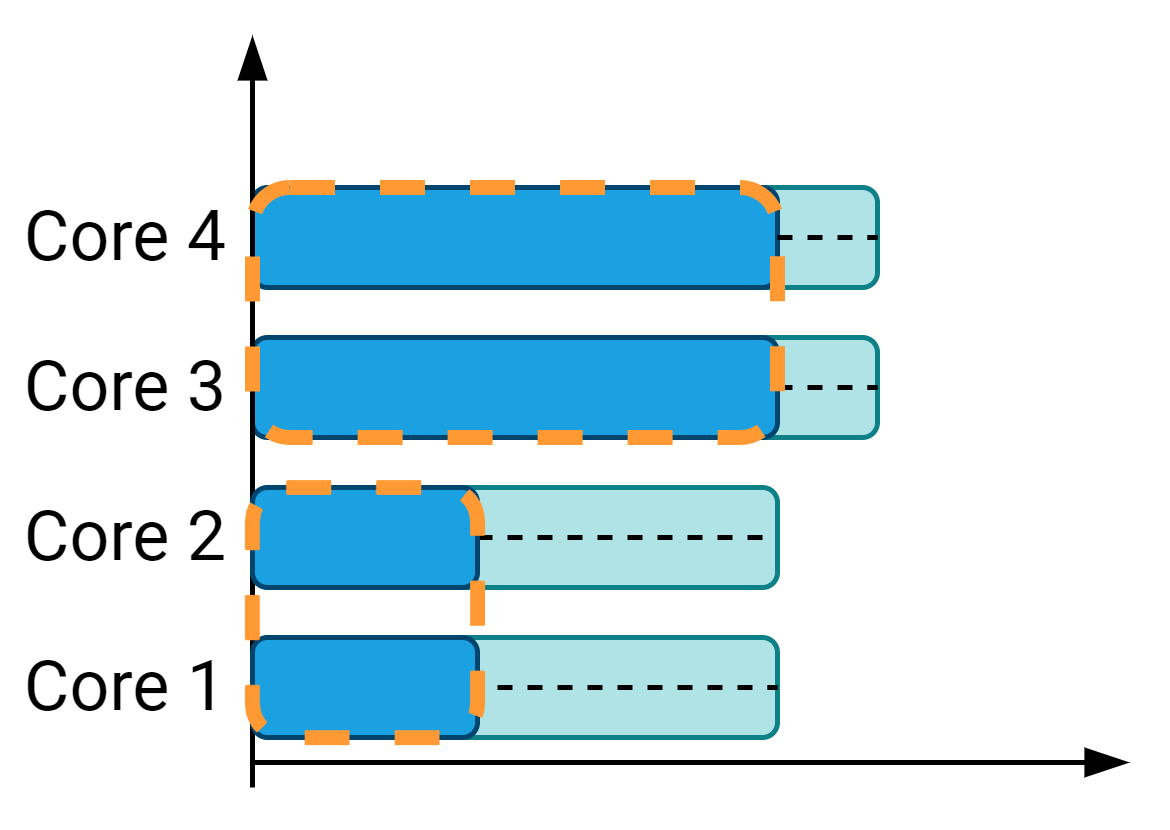

The diagram above was exported from draw.io. Its source (the exported page's mxGraphModel, read from the mxfile embedded in the PNG):
<mxGraphModel dx="981" dy="1736" grid="1" gridSize="5" guides="1" tooltips="1" connect="1" arrows="1" fold="1" page="1" pageScale="1" pageWidth="827" pageHeight="1169" math="1" shadow="0" extFonts="Roboto^https://fonts.googleapis.com/css?family=Roboto">
  <root>
    <mxCell id="0" />
    <mxCell id="1" parent="0" />
    <mxCell id="2" value="" style="rounded=1;whiteSpace=wrap;html=1;align=center;fillColor=#b0e3e6;strokeColor=#0e8088;comic=0;fontSize=14;fontFamily=Roboto;FType=g;" vertex="1" parent="1">
      <mxGeometry x="500" y="25" width="80" height="20" as="geometry" />
    </mxCell>
    <mxCell id="3" value="Core 1" style="text;html=1;strokeColor=none;fillColor=none;align=center;verticalAlign=middle;whiteSpace=wrap;rounded=0;fontSize=14;fontColor=#000000;fontFamily=Roboto;FType=g;" vertex="1" parent="1">
      <mxGeometry x="425" y="25" width="50" height="20" as="geometry" />
    </mxCell>
    <mxCell id="4" value="Core 2" style="text;html=1;strokeColor=none;fillColor=none;align=center;verticalAlign=middle;whiteSpace=wrap;rounded=0;fontSize=14;fontColor=#000000;fontFamily=Roboto;FType=g;" vertex="1" parent="1">
      <mxGeometry x="425" y="-5" width="50" height="20" as="geometry" />
    </mxCell>
    <mxCell id="5" value="Core 3" style="text;html=1;strokeColor=none;fillColor=none;align=center;verticalAlign=middle;whiteSpace=wrap;rounded=0;fontSize=14;fontColor=#000000;fontFamily=Roboto;FType=g;" vertex="1" parent="1">
      <mxGeometry x="425" y="-35" width="50" height="20" as="geometry" />
    </mxCell>
    <mxCell id="6" value="" style="endArrow=blockThin;html=1;endFill=1;fontFamily=Roboto;FType=g;" edge="1" parent="1">
      <mxGeometry width="50" height="50" relative="1" as="geometry">
        <mxPoint x="475" y="50" as="sourcePoint" />
        <mxPoint x="650" y="50" as="targetPoint" />
      </mxGeometry>
    </mxCell>
    <mxCell id="7" value="Core 4" style="text;html=1;strokeColor=none;fillColor=none;align=center;verticalAlign=middle;whiteSpace=wrap;rounded=0;fontSize=14;fontColor=#000000;fontFamily=Roboto;FType=g;" vertex="1" parent="1">
      <mxGeometry x="425" y="-65" width="50" height="20" as="geometry" />
    </mxCell>
    <mxCell id="8" value="" style="endArrow=none;dashed=1;html=1;entryX=1;entryY=0.5;entryDx=0;entryDy=0;exitX=0;exitY=0.5;exitDx=0;exitDy=0;" edge="1" source="2" target="2" parent="1">
      <mxGeometry width="50" height="50" relative="1" as="geometry">
        <mxPoint x="575" y="35" as="sourcePoint" />
        <mxPoint x="625" y="-10" as="targetPoint" />
      </mxGeometry>
    </mxCell>
    <mxCell id="9" value="" style="rounded=1;whiteSpace=wrap;html=1;align=center;fillColor=#b0e3e6;strokeColor=#0e8088;comic=0;fontSize=14;fontFamily=Roboto;FType=g;" vertex="1" parent="1">
      <mxGeometry x="490" y="-5" width="90" height="20" as="geometry" />
    </mxCell>
    <mxCell id="10" value="" style="endArrow=none;dashed=1;html=1;entryX=1;entryY=0.5;entryDx=0;entryDy=0;exitX=1;exitY=0.5;exitDx=0;exitDy=0;" edge="1" source="19" target="9" parent="1">
      <mxGeometry width="50" height="50" relative="1" as="geometry">
        <mxPoint x="590" y="5" as="sourcePoint" />
        <mxPoint x="625" y="-40" as="targetPoint" />
      </mxGeometry>
    </mxCell>
    <mxCell id="11" value="" style="rounded=1;whiteSpace=wrap;html=1;align=center;fillColor=#b0e3e6;strokeColor=#0e8088;comic=0;fontSize=14;fontFamily=Roboto;FType=g;" vertex="1" parent="1">
      <mxGeometry x="510" y="-35" width="90" height="20" as="geometry" />
    </mxCell>
    <mxCell id="12" value="" style="rounded=1;whiteSpace=wrap;html=1;align=center;fillColor=#1ba1e2;fontColor=#ffffff;comic=0;fontSize=14;fontFamily=Roboto;FType=g;strokeColor=#00456E;" vertex="1" parent="1">
      <mxGeometry x="475" y="-35" width="105" height="20" as="geometry" />
    </mxCell>
    <mxCell id="13" value="" style="endArrow=none;dashed=1;html=1;entryX=1;entryY=0.5;entryDx=0;entryDy=0;exitX=1;exitY=0.5;exitDx=0;exitDy=0;" edge="1" source="12" target="11" parent="1">
      <mxGeometry width="50" height="50" relative="1" as="geometry">
        <mxPoint x="575" y="-20" as="sourcePoint" />
        <mxPoint x="625" y="-70" as="targetPoint" />
      </mxGeometry>
    </mxCell>
    <mxCell id="14" value="" style="rounded=1;whiteSpace=wrap;html=1;align=center;fillColor=#b0e3e6;strokeColor=#0e8088;comic=0;fontSize=14;fontFamily=Roboto;FType=g;" vertex="1" parent="1">
      <mxGeometry x="510" y="-65" width="90" height="20" as="geometry" />
    </mxCell>
    <mxCell id="15" value="" style="rounded=1;whiteSpace=wrap;html=1;align=center;fillColor=#1ba1e2;fontColor=#ffffff;comic=0;fontSize=14;fontFamily=Roboto;FType=g;strokeColor=#00456E;" vertex="1" parent="1">
      <mxGeometry x="475" y="-65" width="105" height="20" as="geometry" />
    </mxCell>
    <mxCell id="16" value="" style="endArrow=none;dashed=1;html=1;entryX=1;entryY=0.5;entryDx=0;entryDy=0;exitX=1;exitY=0.5;exitDx=0;exitDy=0;" edge="1" source="15" target="14" parent="1">
      <mxGeometry width="50" height="50" relative="1" as="geometry">
        <mxPoint x="575" y="-50" as="sourcePoint" />
        <mxPoint x="625" y="-100" as="targetPoint" />
      </mxGeometry>
    </mxCell>
    <mxCell id="17" value="" style="endArrow=blockThin;html=1;strokeColor=#000000;endFill=1;exitX=0.5;exitY=0;exitDx=0;exitDy=0;fontFamily=Roboto;FType=g;" edge="1" parent="1">
      <mxGeometry width="50" height="50" relative="1" as="geometry">
        <mxPoint x="475" y="55" as="sourcePoint" />
        <mxPoint x="475" y="-95" as="targetPoint" />
      </mxGeometry>
    </mxCell>
    <mxCell id="18" value="" style="rounded=1;whiteSpace=wrap;html=1;align=center;fillColor=#1ba1e2;fontColor=#ffffff;comic=0;fontSize=14;fontFamily=Roboto;FType=g;strokeColor=#00456E;" vertex="1" parent="1">
      <mxGeometry x="475" y="25" width="45" height="20" as="geometry" />
    </mxCell>
    <mxCell id="19" value="" style="rounded=1;whiteSpace=wrap;html=1;align=center;fillColor=#1ba1e2;fontColor=#ffffff;comic=0;fontSize=14;fontFamily=Roboto;FType=g;strokeColor=#00456E;" vertex="1" parent="1">
      <mxGeometry x="475" y="-5" width="45" height="20" as="geometry" />
    </mxCell>
    <mxCell id="20" value="" style="rounded=1;whiteSpace=wrap;html=1;fillColor=none;strokeColor=#FF9933;strokeWidth=3;dashed=1;" vertex="1" parent="1">
      <mxGeometry x="475" y="-65" width="105" height="50" as="geometry" />
    </mxCell>
    <mxCell id="21" value="" style="rounded=1;whiteSpace=wrap;html=1;fillColor=none;strokeColor=#FF9933;strokeWidth=3;dashed=1;" vertex="1" parent="1">
      <mxGeometry x="475" y="-5" width="45" height="50" as="geometry" />
    </mxCell>
  </root>
</mxGraphModel>